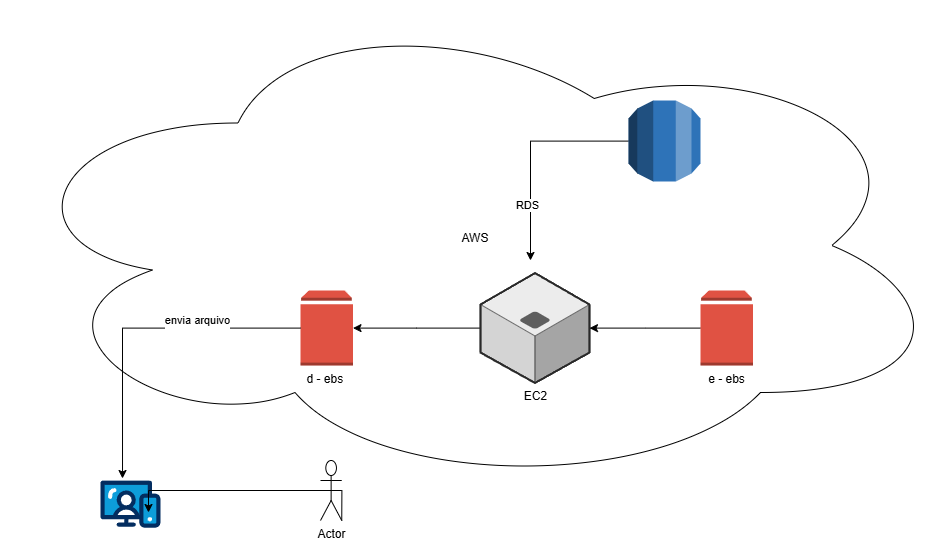

The diagram above was exported from draw.io. Its source (the exported page's mxGraphModel, read from the mxfile embedded in the PNG):
<mxGraphModel dx="1902" dy="1484" grid="1" gridSize="10" guides="1" tooltips="1" connect="1" arrows="1" fold="1" page="1" pageScale="1" pageWidth="827" pageHeight="1169" math="0" shadow="0">
  <root>
    <mxCell id="0" />
    <mxCell id="1" parent="0" />
    <mxCell id="-csCZP0NgZb0QUnER-hz-6" parent="1" style="ellipse;shape=cloud;whiteSpace=wrap;html=1;" value="AWS&lt;div&gt;&lt;br&gt;&lt;/div&gt;" vertex="1">
      <mxGeometry height="490" width="950" x="30" y="130" as="geometry" />
    </mxCell>
    <mxCell id="hajdNCH_R30gxqU1Nmbd-1" parent="1" style="outlineConnect=0;dashed=0;verticalLabelPosition=bottom;verticalAlign=top;align=center;html=1;shape=mxgraph.aws3.volume;fillColor=#E05243;gradientColor=none;" value="d - ebs&amp;nbsp;" vertex="1">
      <mxGeometry height="75" width="52.5" x="330" y="420" as="geometry" />
    </mxCell>
    <mxCell id="-csCZP0NgZb0QUnER-hz-1" parent="1" style="verticalLabelPosition=bottom;aspect=fixed;html=1;shape=mxgraph.salesforce.web;fillColor=none;strokeColor=none;" value="" vertex="1">
      <mxGeometry height="47.400000000000006" width="60" x="130" y="610" as="geometry" />
    </mxCell>
    <mxCell id="-csCZP0NgZb0QUnER-hz-2" edge="1" parent="1" source="hajdNCH_R30gxqU1Nmbd-1" style="edgeStyle=orthogonalEdgeStyle;rounded=0;orthogonalLoop=1;jettySize=auto;html=1;entryX=0.367;entryY=-0.046;entryDx=0;entryDy=0;entryPerimeter=0;" target="-csCZP0NgZb0QUnER-hz-1">
      <mxGeometry relative="1" as="geometry" />
    </mxCell>
    <mxCell id="-csCZP0NgZb0QUnER-hz-5" connectable="0" parent="-csCZP0NgZb0QUnER-hz-2" style="edgeLabel;html=1;align=center;verticalAlign=middle;resizable=0;points=[];" value="envia arquivo&lt;div&gt;&lt;br&gt;&lt;/div&gt;" vertex="1">
      <mxGeometry relative="1" x="-0.3666" y="-2" as="geometry">
        <mxPoint as="offset" />
      </mxGeometry>
    </mxCell>
    <mxCell id="-csCZP0NgZb0QUnER-hz-3" parent="1" style="shape=umlActor;verticalLabelPosition=bottom;verticalAlign=top;html=1;outlineConnect=0;" value="Actor" vertex="1">
      <mxGeometry height="60" width="21.25" x="350" y="590" as="geometry" />
    </mxCell>
    <mxCell id="-csCZP0NgZb0QUnER-hz-4" edge="1" parent="1" source="-csCZP0NgZb0QUnER-hz-3" style="edgeStyle=orthogonalEdgeStyle;rounded=0;orthogonalLoop=1;jettySize=auto;html=1;entryX=0.8;entryY=0.676;entryDx=0;entryDy=0;entryPerimeter=0;exitX=1;exitY=1;exitDx=0;exitDy=0;exitPerimeter=0;" target="-csCZP0NgZb0QUnER-hz-1">
      <mxGeometry relative="1" as="geometry">
        <Array as="points">
          <mxPoint x="371" y="620" />
          <mxPoint x="178" y="620" />
        </Array>
      </mxGeometry>
    </mxCell>
    <mxCell id="-csCZP0NgZb0QUnER-hz-8" edge="1" parent="1" source="-csCZP0NgZb0QUnER-hz-7" style="edgeStyle=orthogonalEdgeStyle;rounded=0;orthogonalLoop=1;jettySize=auto;html=1;" target="hajdNCH_R30gxqU1Nmbd-1">
      <mxGeometry relative="1" as="geometry" />
    </mxCell>
    <mxCell id="-csCZP0NgZb0QUnER-hz-7" parent="1" style="verticalLabelPosition=bottom;html=1;verticalAlign=top;strokeWidth=1;align=center;outlineConnect=0;dashed=0;outlineConnect=0;shape=mxgraph.aws3d.application_server;fillColor=#ECECEC;strokeColor=#5E5E5E;aspect=fixed;strokeColor2=#292929;" value="EC2" vertex="1">
      <mxGeometry height="109.89" width="109" x="510" y="402.56" as="geometry" />
    </mxCell>
    <mxCell id="-csCZP0NgZb0QUnER-hz-10" edge="1" parent="1" source="-csCZP0NgZb0QUnER-hz-9" style="edgeStyle=orthogonalEdgeStyle;rounded=0;orthogonalLoop=1;jettySize=auto;html=1;" target="-csCZP0NgZb0QUnER-hz-7">
      <mxGeometry relative="1" as="geometry" />
    </mxCell>
    <mxCell id="-csCZP0NgZb0QUnER-hz-9" parent="1" style="outlineConnect=0;dashed=0;verticalLabelPosition=bottom;verticalAlign=top;align=center;html=1;shape=mxgraph.aws3.volume;fillColor=#E05243;gradientColor=none;" value="e - ebs" vertex="1">
      <mxGeometry height="75" width="52.5" x="730" y="420" as="geometry" />
    </mxCell>
    <mxCell id="-csCZP0NgZb0QUnER-hz-12" edge="1" parent="1" source="-csCZP0NgZb0QUnER-hz-11" style="edgeStyle=orthogonalEdgeStyle;rounded=0;orthogonalLoop=1;jettySize=auto;html=1;">
      <mxGeometry relative="1" as="geometry">
        <mxPoint x="560" y="390" as="targetPoint" />
      </mxGeometry>
    </mxCell>
    <mxCell id="-csCZP0NgZb0QUnER-hz-13" connectable="0" parent="-csCZP0NgZb0QUnER-hz-12" style="edgeLabel;html=1;align=center;verticalAlign=middle;resizable=0;points=[];" value="RDS" vertex="1">
      <mxGeometry relative="1" x="0.4848" y="-4" as="geometry">
        <mxPoint y="-1" as="offset" />
      </mxGeometry>
    </mxCell>
    <mxCell id="-csCZP0NgZb0QUnER-hz-11" parent="1" style="outlineConnect=0;dashed=0;verticalLabelPosition=bottom;verticalAlign=top;align=center;html=1;shape=mxgraph.aws3.rds;fillColor=#2E73B8;gradientColor=none;" value="" vertex="1">
      <mxGeometry height="81" width="72" x="658" y="230" as="geometry" />
    </mxCell>
  </root>
</mxGraphModel>